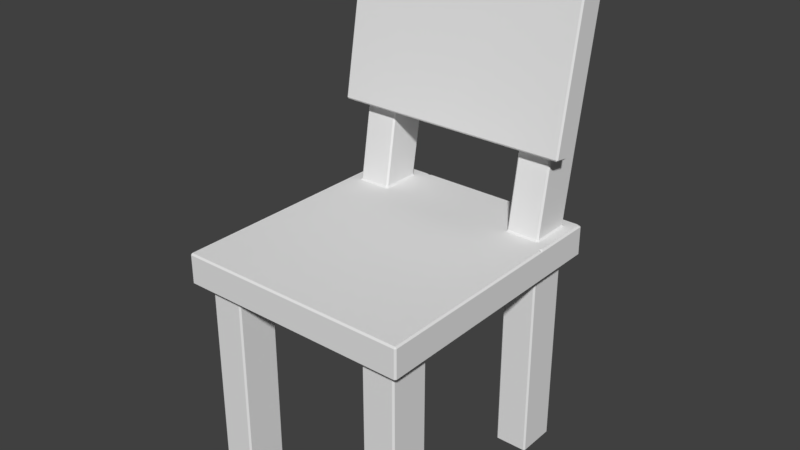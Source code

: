 # Source: child-chair.blend  (saved by Blender 2.79.0; exported with 4.5.12 LTS)
import bpy
from mathutils import Matrix  # noqa: F401  (used for matrix-valued properties, if any)

bpy.ops.wm.read_factory_settings(use_empty=True)
scene = bpy.context.scene
scene.name = 'Scene'

# ---- collections
col_collection_1 = bpy.data.collections.new('Collection 1'); scene.collection.children.link(col_collection_1)

# ---- materials (node trees are filled in below, after node groups)
mat_material = bpy.data.materials.new('Material')
mat_material.alpha_threshold = 0.0
mat_material.use_transparent_shadow = False
mat_material.roughness = 0.5
mat_material.line_color = (0.0, 0.0, 0.0, 1.0)

# ---- material node trees

# ---- world
world_world = bpy.data.worlds.new('World'); scene.world = world_world
world_world.color = (0.05088, 0.05088, 0.05088)
world_world.use_sun_shadow = False
world_world.sun_shadow_jitter_overblur = 0.0
world_world.cycles.sampling_method = 'MANUAL'

# ---- meshes
me_cube = bpy.data.meshes.new('Cube')
me_cube.from_pydata([(0.134, 0.154, 0.26), (0.134, -0.154, 0.26), (0.15, -0.17, 0.3), (0.091, 0.154, 0.26), (0.0, 0.17, 0.26), (0.091, -0.154, 0.26), (0.0, -0.17, 0.26), (0.0, 0.17, 0.3), (0.075, -0.17, 0.3), (0.0, -0.17, 0.3), (0.134, 0.101, 0.26), (0.15, -1.49e-08, 0.26), (0.134, -0.101, 0.26), (0.134, 0.101, 0.3), (0.15, -9.686e-08, 0.3), (0.15, -0.085, 0.3), (0.075, -5.96e-08, 0.3), (0.075, -0.085, 0.3), (0.0, 0.085, 0.3), (0.0, -3.725e-08, 0.3), (0.0, -0.085, 0.3), (0.091, -0.101, 0.26), (0.075, 0.0, 0.26), (0.091, 0.101, 0.26), (0.0, -0.085, 0.26), (0.0, 1.49e-08, 0.26), (0.0, 0.085, 0.26), (0.15, -0.085, 0.26), (0.15, -0.17, 0.26), (0.15, 0.17, 0.26), (0.075, 0.17, 0.26), (0.075, -0.17, 0.26), (0.075, 0.085, 0.26), (0.15, 0.085, 0.26), (0.075, -0.085, 0.26), (0.134, -0.101, 0.0), (0.134, -0.154, 0.0), (0.134, 0.154, 0.0), (0.091, 0.154, 0.0), (0.091, -0.154, 0.0), (0.091, 0.101, 0.0), (0.134, 0.101, 0.0), (0.091, -0.101, 0.0), (0.15, 0.17, 0.3), (0.075, 0.17, 0.3), (0.15, 0.085, 0.3), (0.075, 0.085, 0.3), (0.134, 0.154, 0.3), (0.091, 0.154, 0.3), (0.091, 0.101, 0.3), (0.134, 0.1699, 0.3927), (0.091, 0.1699, 0.3927), (0.134, 0.1177, 0.4019), (0.091, 0.1177, 0.4019), (0.134, 0.2046, 0.5896), (0.091, 0.2046, 0.5896), (0.134, 0.1524, 0.5988), (0.091, 0.1524, 0.5988), (0.091, 0.09797, 0.4053), (0.134, 0.09797, 0.4053), (0.091, 0.1327, 0.6023), (0.134, 0.1327, 0.6023), (0.0, 0.1177, 0.4019), (0.0, 0.1524, 0.5988), (0.0, 0.09797, 0.4053), (0.0, 0.1327, 0.6023), (0.154, 0.1177, 0.4019), (0.154, 0.1524, 0.5988), (0.154, 0.09797, 0.4053), (0.154, 0.1327, 0.6023), (0.091, 0.1559, 0.6185), (0.134, 0.1559, 0.6185), (0.091, 0.1362, 0.622), (0.134, 0.1362, 0.622), (0.0, 0.1559, 0.6185), (0.0, 0.1362, 0.622), (0.154, 0.1362, 0.622), (0.154, 0.1559, 0.6185)], [], [(27, 15, 2, 28), (43, 29, 30, 44), (44, 30, 4, 7), (28, 2, 8, 31), (31, 8, 9, 6), (15, 17, 8, 2), (17, 20, 9, 8), (23, 3, 38, 40), (34, 31, 6, 24), (30, 32, 26, 4), (32, 22, 25, 26), (22, 34, 24, 25), (5, 21, 42, 39), (33, 11, 22, 32), (11, 27, 34, 22), (44, 7, 18, 46), (46, 18, 19, 16), (16, 19, 20, 17), (45, 46, 16, 14), (14, 16, 17, 15), (29, 43, 45, 33), (33, 45, 14, 11), (11, 14, 15, 27), (1, 12, 27, 28), (0, 3, 30, 29), (5, 1, 28, 31), (3, 23, 32, 30), (10, 0, 29, 33), (21, 5, 31, 34), (23, 10, 33, 32), (12, 21, 34, 27), (35, 36, 39, 42), (37, 41, 40, 38), (3, 0, 37, 38), (10, 23, 40, 41), (0, 10, 41, 37), (1, 5, 39, 36), (12, 1, 36, 35), (21, 12, 35, 42), (48, 47, 43, 44), (47, 13, 45, 43), (49, 48, 44, 46), (13, 49, 46, 45), (48, 49, 53, 51), (50, 51, 55, 54), (47, 48, 51, 50), (49, 13, 52, 53), (13, 47, 50, 52), (54, 55, 57, 56), (61, 69, 76, 73), (52, 50, 54, 56), (51, 53, 57, 55), (58, 59, 61, 60), (53, 52, 59, 58), (59, 52, 66, 68), (57, 63, 74, 70), (53, 58, 64, 62), (58, 60, 65, 64), (57, 53, 62, 63), (66, 67, 69, 68), (61, 59, 68, 69), (52, 56, 67, 66), (56, 57, 70, 71), (71, 70, 72, 73), (72, 70, 74, 75), (71, 73, 76, 77), (69, 67, 77, 76), (67, 56, 71, 77), (60, 61, 73, 72), (65, 60, 72, 75)])
me_cube.materials.append(mat_material)
me_cube.use_remesh_preserve_volume = False
me_cube.use_remesh_preserve_attributes = False
me_cube.use_mirror_vertex_groups = False
me_cube.update()

# ---- objects
ob_cube = bpy.data.objects.new('Cube', me_cube)

# ---- transforms, parenting, visibility, modifiers, constraints
ob_cube.location = (0.0, 0.0, 0.0)
ob_cube.lock_rotations_4d = False
ob_cube.empty_display_type = 'ARROWS'
ob_cube.lineart.crease_threshold = 0.0
_m = ob_cube.modifiers.new('Mirror', 'MIRROR')
_m.use_clip = True
_m = ob_cube.modifiers.new('Bevel', 'BEVEL')
_m.width = 0.002
_m.width_pct = 0.002
_m.limit_method = 'NONE'
_m.spread = 0.0

# ---- collection membership
col_collection_1.objects.link(ob_cube)

# ---- scene / render settings (as saved in the file)
scene.frame_start = 1; scene.frame_end = 250; scene.frame_set(1)
scene.render.engine = 'BLENDER_EEVEE_NEXT'
scene.render.resolution_percentage = 50
scene.render.dither_intensity = 0.0
scene.cycles.use_denoising = False
scene.cycles.samples = 128
scene.cycles.sampling_pattern = 'TABULATED_SOBOL'
scene.cycles.use_adaptive_sampling = False
scene.cycles.use_light_tree = False
scene.cycles.blur_glossy = 0.0
scene.cycles.sample_clamp_indirect = 0.0
scene.view_settings.view_transform = 'Standard'
bpy.context.view_layer.update()

# ---- added for rendering (the .blend has no active camera and no usable light): camera, sun
cam_auto = bpy.data.cameras.new('AutoCamera')
cam_auto.lens = 50.0
cam_auto.sensor_width = 36.0
cam_auto.clip_end = 1000.0
ob_auto_camera = bpy.data.objects.new('AutoCamera', cam_auto)
scene.collection.objects.link(ob_auto_camera)
ob_auto_camera.location = (0.729327, -0.858071, 0.894287)
ob_auto_camera.rotation_euler = (1.09748, -7.21219e-08, 0.694738)
scene.camera = ob_auto_camera
light_auto_sun = bpy.data.lights.new('AutoSun', 'SUN')
light_auto_sun.energy = 3.0
light_auto_sun.angle = 0.0523599
ob_auto_sun = bpy.data.objects.new('AutoSun', light_auto_sun)
scene.collection.objects.link(ob_auto_sun)
ob_auto_sun.rotation_euler = (0.872665, 0.174533, 0.523599)
bpy.context.view_layer.update()
